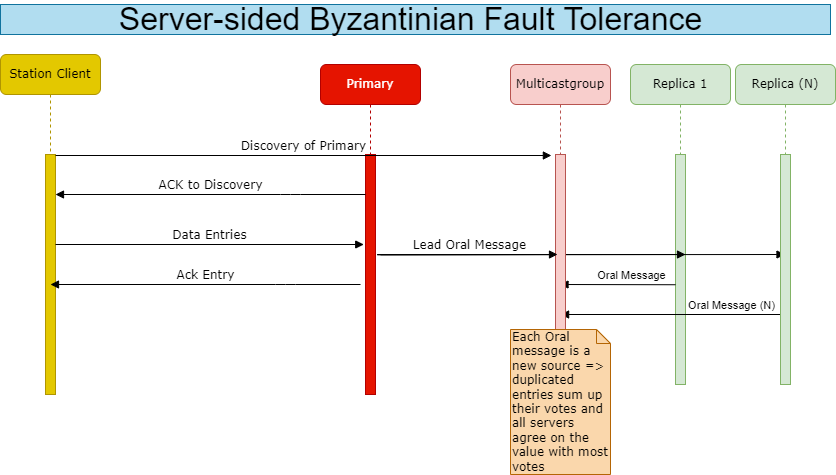

The diagram above was exported from draw.io. Its source (the exported page's mxGraphModel, read from the mxfile embedded in the PNG):
<mxGraphModel dx="1033" dy="685" grid="1" gridSize="10" guides="1" tooltips="1" connect="1" arrows="1" fold="1" page="1" pageScale="1" pageWidth="1100" pageHeight="850" background="none" math="0" shadow="0">
  <root>
    <mxCell id="0" />
    <mxCell id="1" parent="0" />
    <mxCell id="7baba1c4bc27f4b0-2" value="Primary" style="shape=umlLifeline;perimeter=lifelinePerimeter;whiteSpace=wrap;html=1;container=1;collapsible=0;recursiveResize=0;outlineConnect=0;rounded=1;shadow=0;comic=0;labelBackgroundColor=none;strokeWidth=1;fontFamily=Verdana;fontSize=12;align=center;fillColor=#e51400;strokeColor=#B20000;fontColor=#ffffff;" parent="1" vertex="1">
      <mxGeometry x="420" y="90" width="100" height="330" as="geometry" />
    </mxCell>
    <mxCell id="7baba1c4bc27f4b0-10" value="" style="html=1;points=[];perimeter=orthogonalPerimeter;rounded=0;shadow=0;comic=0;labelBackgroundColor=none;strokeWidth=1;fontFamily=Verdana;fontSize=12;align=center;fillColor=#e51400;fontColor=#ffffff;strokeColor=#B20000;" parent="7baba1c4bc27f4b0-2" vertex="1">
      <mxGeometry x="45" y="90" width="10" height="240" as="geometry" />
    </mxCell>
    <mxCell id="7baba1c4bc27f4b0-3" value="Replica 1" style="shape=umlLifeline;perimeter=lifelinePerimeter;whiteSpace=wrap;html=1;container=1;collapsible=0;recursiveResize=0;outlineConnect=0;rounded=1;shadow=0;comic=0;labelBackgroundColor=none;strokeWidth=1;fontFamily=Verdana;fontSize=12;align=center;fillColor=#d5e8d4;strokeColor=#82b366;" parent="1" vertex="1">
      <mxGeometry x="730" y="90" width="100" height="320" as="geometry" />
    </mxCell>
    <mxCell id="7baba1c4bc27f4b0-13" value="" style="html=1;points=[];perimeter=orthogonalPerimeter;rounded=0;shadow=0;comic=0;labelBackgroundColor=none;strokeWidth=1;fontFamily=Verdana;fontSize=12;align=center;fillColor=#d5e8d4;strokeColor=#82b366;" parent="7baba1c4bc27f4b0-3" vertex="1">
      <mxGeometry x="45" y="90" width="10" height="230" as="geometry" />
    </mxCell>
    <mxCell id="qHoKQQgiNaEgUwTRhehC-14" value="" style="html=1;verticalAlign=bottom;endArrow=block;labelBackgroundColor=none;fontFamily=Verdana;fontSize=12;edgeStyle=elbowEdgeStyle;elbow=vertical;entryX=-0.176;entryY=0.374;entryDx=0;entryDy=0;entryPerimeter=0;" edge="1" parent="7baba1c4bc27f4b0-3">
      <mxGeometry relative="1" as="geometry">
        <mxPoint x="-253.24000000000012" y="190.0689655172414" as="sourcePoint" />
        <mxPoint x="55" y="189.76" as="targetPoint" />
      </mxGeometry>
    </mxCell>
    <mxCell id="qHoKQQgiNaEgUwTRhehC-15" value="" style="html=1;verticalAlign=bottom;endArrow=block;labelBackgroundColor=none;fontFamily=Verdana;fontSize=12;edgeStyle=elbowEdgeStyle;elbow=vertical;" edge="1" parent="7baba1c4bc27f4b0-3" target="qHoKQQgiNaEgUwTRhehC-1">
      <mxGeometry relative="1" as="geometry">
        <mxPoint x="-253.24000000000024" y="190.3089655172414" as="sourcePoint" />
        <mxPoint x="55" y="190" as="targetPoint" />
      </mxGeometry>
    </mxCell>
    <mxCell id="qHoKQQgiNaEgUwTRhehC-17" value="" style="html=1;verticalAlign=bottom;endArrow=block;labelBackgroundColor=none;fontFamily=Verdana;fontSize=12;edgeStyle=elbowEdgeStyle;elbow=vertical;" edge="1" parent="7baba1c4bc27f4b0-3" target="qHoKQQgiNaEgUwTRhehC-11">
      <mxGeometry relative="1" as="geometry">
        <mxPoint x="44.99999999999977" y="220.2389655172414" as="sourcePoint" />
        <mxPoint x="-55" y="220" as="targetPoint" />
      </mxGeometry>
    </mxCell>
    <mxCell id="qHoKQQgiNaEgUwTRhehC-20" value="Oral Message" style="edgeLabel;html=1;align=center;verticalAlign=middle;resizable=0;points=[];" vertex="1" connectable="0" parent="qHoKQQgiNaEgUwTRhehC-17">
      <mxGeometry x="-0.0447" y="-1" relative="1" as="geometry">
        <mxPoint x="10" y="-9" as="offset" />
      </mxGeometry>
    </mxCell>
    <mxCell id="qHoKQQgiNaEgUwTRhehC-18" value="" style="html=1;verticalAlign=bottom;endArrow=block;labelBackgroundColor=none;fontFamily=Verdana;fontSize=12;edgeStyle=elbowEdgeStyle;elbow=vertical;" edge="1" parent="7baba1c4bc27f4b0-3" source="qHoKQQgiNaEgUwTRhehC-1">
      <mxGeometry relative="1" as="geometry">
        <mxPoint x="44.99999999999977" y="249.99896551724146" as="sourcePoint" />
        <mxPoint x="-69.90000000000009" y="250.15999999999997" as="targetPoint" />
      </mxGeometry>
    </mxCell>
    <mxCell id="qHoKQQgiNaEgUwTRhehC-19" value="Oral Message (N)" style="edgeLabel;html=1;align=center;verticalAlign=middle;resizable=0;points=[];" vertex="1" connectable="0" parent="qHoKQQgiNaEgUwTRhehC-18">
      <mxGeometry x="0.1926" y="1" relative="1" as="geometry">
        <mxPoint x="80" y="-11" as="offset" />
      </mxGeometry>
    </mxCell>
    <mxCell id="7baba1c4bc27f4b0-8" value="Station Client" style="shape=umlLifeline;perimeter=lifelinePerimeter;whiteSpace=wrap;html=1;container=1;collapsible=0;recursiveResize=0;outlineConnect=0;rounded=1;shadow=0;comic=0;labelBackgroundColor=none;strokeWidth=1;fontFamily=Verdana;fontSize=12;align=center;fillColor=#e3c800;fontColor=#000000;strokeColor=#B09500;" parent="1" vertex="1">
      <mxGeometry x="100" y="80" width="100" height="340" as="geometry" />
    </mxCell>
    <mxCell id="7baba1c4bc27f4b0-9" value="" style="html=1;points=[];perimeter=orthogonalPerimeter;rounded=0;shadow=0;comic=0;labelBackgroundColor=none;strokeWidth=1;fontFamily=Verdana;fontSize=12;align=center;fillColor=#e3c800;fontColor=#000000;strokeColor=#B09500;" parent="7baba1c4bc27f4b0-8" vertex="1">
      <mxGeometry x="45" y="100" width="10" height="240" as="geometry" />
    </mxCell>
    <mxCell id="7baba1c4bc27f4b0-11" value="Discovery of Primary" style="html=1;verticalAlign=bottom;endArrow=block;entryX=-0.412;entryY=0.005;labelBackgroundColor=none;fontFamily=Verdana;fontSize=12;edgeStyle=elbowEdgeStyle;elbow=vertical;entryDx=0;entryDy=0;entryPerimeter=0;" parent="1" source="7baba1c4bc27f4b0-9" target="qHoKQQgiNaEgUwTRhehC-12" edge="1">
      <mxGeometry relative="1" as="geometry">
        <mxPoint x="220" y="190" as="sourcePoint" />
      </mxGeometry>
    </mxCell>
    <mxCell id="qHoKQQgiNaEgUwTRhehC-1" value="Replica (N)" style="shape=umlLifeline;perimeter=lifelinePerimeter;whiteSpace=wrap;html=1;container=1;collapsible=0;recursiveResize=0;outlineConnect=0;rounded=1;shadow=0;comic=0;labelBackgroundColor=none;strokeWidth=1;fontFamily=Verdana;fontSize=12;align=center;fillColor=#d5e8d4;strokeColor=#82b366;" vertex="1" parent="1">
      <mxGeometry x="835" y="90" width="100" height="320" as="geometry" />
    </mxCell>
    <mxCell id="qHoKQQgiNaEgUwTRhehC-2" value="" style="html=1;points=[];perimeter=orthogonalPerimeter;rounded=0;shadow=0;comic=0;labelBackgroundColor=none;strokeWidth=1;fontFamily=Verdana;fontSize=12;align=center;fillColor=#d5e8d4;strokeColor=#82b366;" vertex="1" parent="qHoKQQgiNaEgUwTRhehC-1">
      <mxGeometry x="45" y="90" width="10" height="230" as="geometry" />
    </mxCell>
    <mxCell id="qHoKQQgiNaEgUwTRhehC-4" value="ACK to Discovery" style="html=1;verticalAlign=bottom;endArrow=block;labelBackgroundColor=none;fontFamily=Verdana;fontSize=12;edgeStyle=elbowEdgeStyle;elbow=vertical;" edge="1" parent="1" source="7baba1c4bc27f4b0-10" target="7baba1c4bc27f4b0-9">
      <mxGeometry relative="1" as="geometry">
        <mxPoint x="180" y="220" as="sourcePoint" />
        <mxPoint x="490" y="220.00000000000034" as="targetPoint" />
        <Array as="points">
          <mxPoint x="390" y="220" />
        </Array>
      </mxGeometry>
    </mxCell>
    <mxCell id="qHoKQQgiNaEgUwTRhehC-6" value="Data Entries" style="html=1;verticalAlign=bottom;endArrow=block;labelBackgroundColor=none;fontFamily=Verdana;fontSize=12;edgeStyle=elbowEdgeStyle;elbow=vertical;entryX=-0.176;entryY=0.374;entryDx=0;entryDy=0;entryPerimeter=0;" edge="1" parent="1" source="7baba1c4bc27f4b0-9" target="7baba1c4bc27f4b0-10">
      <mxGeometry relative="1" as="geometry">
        <mxPoint x="160" y="270" as="sourcePoint" />
        <mxPoint x="460" y="270" as="targetPoint" />
      </mxGeometry>
    </mxCell>
    <mxCell id="qHoKQQgiNaEgUwTRhehC-11" value="Multicastgroup" style="shape=umlLifeline;perimeter=lifelinePerimeter;whiteSpace=wrap;html=1;container=1;collapsible=0;recursiveResize=0;outlineConnect=0;rounded=1;shadow=0;comic=0;labelBackgroundColor=none;strokeWidth=1;fontFamily=Verdana;fontSize=12;align=center;fillColor=#f8cecc;strokeColor=#b85450;" vertex="1" parent="1">
      <mxGeometry x="610" y="90" width="100" height="410" as="geometry" />
    </mxCell>
    <mxCell id="qHoKQQgiNaEgUwTRhehC-12" value="" style="html=1;points=[];perimeter=orthogonalPerimeter;rounded=0;shadow=0;comic=0;labelBackgroundColor=none;strokeWidth=1;fontFamily=Verdana;fontSize=12;align=center;fillColor=#f8cecc;strokeColor=#b85450;" vertex="1" parent="qHoKQQgiNaEgUwTRhehC-11">
      <mxGeometry x="45" y="90" width="10" height="230" as="geometry" />
    </mxCell>
    <mxCell id="qHoKQQgiNaEgUwTRhehC-21" value="Each Oral message is a new source =&amp;gt; duplicated entries sum up their votes and all servers agree on the value with most votes" style="shape=note;whiteSpace=wrap;html=1;size=14;verticalAlign=top;align=left;spacingTop=-6;rounded=0;shadow=0;comic=0;labelBackgroundColor=none;strokeWidth=1;fontFamily=Verdana;fontSize=12;fillColor=#fad7ac;strokeColor=#b46504;" vertex="1" parent="qHoKQQgiNaEgUwTRhehC-11">
      <mxGeometry y="265" width="100" height="145" as="geometry" />
    </mxCell>
    <mxCell id="qHoKQQgiNaEgUwTRhehC-13" value="Lead Oral Message" style="html=1;verticalAlign=bottom;endArrow=block;labelBackgroundColor=none;fontFamily=Verdana;fontSize=12;edgeStyle=elbowEdgeStyle;elbow=vertical;entryX=0.2;entryY=0.435;entryDx=0;entryDy=0;entryPerimeter=0;" edge="1" parent="1" target="qHoKQQgiNaEgUwTRhehC-12">
      <mxGeometry relative="1" as="geometry">
        <mxPoint x="479.9999999999999" y="280.34896551724137" as="sourcePoint" />
        <mxPoint x="650" y="280" as="targetPoint" />
        <Array as="points">
          <mxPoint x="470" y="280" />
        </Array>
      </mxGeometry>
    </mxCell>
    <mxCell id="qHoKQQgiNaEgUwTRhehC-23" value="Ack Entry" style="html=1;verticalAlign=bottom;endArrow=block;labelBackgroundColor=none;fontFamily=Verdana;fontSize=12;edgeStyle=elbowEdgeStyle;elbow=vertical;" edge="1" parent="1">
      <mxGeometry relative="1" as="geometry">
        <mxPoint x="460" y="310" as="sourcePoint" />
        <mxPoint x="150.0000000000001" y="310" as="targetPoint" />
        <Array as="points">
          <mxPoint x="385" y="310" />
        </Array>
      </mxGeometry>
    </mxCell>
    <mxCell id="qHoKQQgiNaEgUwTRhehC-25" value="Server-sided Byzantinian Fault Tolerance&amp;nbsp;" style="text;html=1;strokeColor=#10739e;fillColor=#b1ddf0;align=center;verticalAlign=middle;whiteSpace=wrap;rounded=0;fontSize=32;" vertex="1" parent="1">
      <mxGeometry x="100" y="30" width="830" height="30" as="geometry" />
    </mxCell>
  </root>
</mxGraphModel>